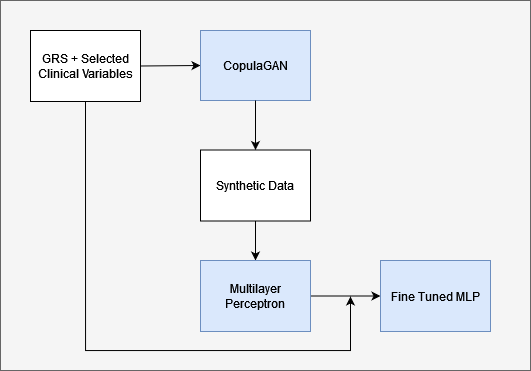

The diagram above was exported from draw.io. Its source (the exported page's mxGraphModel, read from the mxfile embedded in the PNG):
<mxGraphModel dx="836" dy="401" grid="1" gridSize="10" guides="1" tooltips="1" connect="1" arrows="1" fold="1" page="1" pageScale="1" pageWidth="827" pageHeight="1169" math="0" shadow="0">
  <root>
    <mxCell id="0" />
    <mxCell id="1" parent="0" />
    <mxCell id="oEWnOJXQ-fyx9iu2HWSB-48" value="" style="rounded=0;whiteSpace=wrap;html=1;fillColor=#f5f5f5;fontColor=#333333;strokeColor=#666666;" parent="1" vertex="1">
      <mxGeometry x="410" y="180" width="530" height="370" as="geometry" />
    </mxCell>
    <mxCell id="uLiq4Je9I0e7a6Nke4Fm-1" style="edgeStyle=orthogonalEdgeStyle;rounded=0;orthogonalLoop=1;jettySize=auto;html=1;exitX=0.5;exitY=1;exitDx=0;exitDy=0;" edge="1" parent="1" source="oEWnOJXQ-fyx9iu2HWSB-17">
      <mxGeometry relative="1" as="geometry">
        <mxPoint x="760" y="476" as="targetPoint" />
        <Array as="points">
          <mxPoint x="495" y="530" />
          <mxPoint x="760" y="530" />
        </Array>
      </mxGeometry>
    </mxCell>
    <mxCell id="oEWnOJXQ-fyx9iu2HWSB-17" value="GRS + Selected Clinical Variables" style="rounded=0;whiteSpace=wrap;html=1;" parent="1" vertex="1">
      <mxGeometry x="440" y="210" width="110" height="71" as="geometry" />
    </mxCell>
    <mxCell id="oEWnOJXQ-fyx9iu2HWSB-24" value="" style="endArrow=classic;html=1;rounded=0;entryX=0;entryY=0.5;entryDx=0;entryDy=0;exitX=1;exitY=0.5;exitDx=0;exitDy=0;" parent="1" source="oEWnOJXQ-fyx9iu2HWSB-17" target="oEWnOJXQ-fyx9iu2HWSB-27" edge="1">
      <mxGeometry width="50" height="50" relative="1" as="geometry">
        <mxPoint x="560" y="246" as="sourcePoint" />
        <mxPoint x="855" y="190" as="targetPoint" />
      </mxGeometry>
    </mxCell>
    <mxCell id="oEWnOJXQ-fyx9iu2HWSB-27" value="CopulaGAN" style="rounded=0;whiteSpace=wrap;html=1;fillColor=#dae8fc;strokeColor=#6c8ebf;" parent="1" vertex="1">
      <mxGeometry x="610" y="210" width="110" height="70" as="geometry" />
    </mxCell>
    <mxCell id="oEWnOJXQ-fyx9iu2HWSB-36" value="" style="endArrow=classic;html=1;rounded=0;exitX=0.5;exitY=1;exitDx=0;exitDy=0;entryX=0.5;entryY=0;entryDx=0;entryDy=0;" parent="1" edge="1" target="oEWnOJXQ-fyx9iu2HWSB-37" source="oEWnOJXQ-fyx9iu2HWSB-27">
      <mxGeometry width="50" height="50" relative="1" as="geometry">
        <mxPoint x="940" y="410" as="sourcePoint" />
        <mxPoint x="730" y="375" as="targetPoint" />
      </mxGeometry>
    </mxCell>
    <mxCell id="oEWnOJXQ-fyx9iu2HWSB-37" value="Synthetic Data" style="rounded=0;whiteSpace=wrap;html=1;" parent="1" vertex="1">
      <mxGeometry x="610" y="329.5" width="110" height="71" as="geometry" />
    </mxCell>
    <mxCell id="oEWnOJXQ-fyx9iu2HWSB-38" value="" style="endArrow=classic;html=1;rounded=0;exitX=0.5;exitY=1;exitDx=0;exitDy=0;entryX=0.5;entryY=0;entryDx=0;entryDy=0;" parent="1" source="oEWnOJXQ-fyx9iu2HWSB-37" edge="1" target="oEWnOJXQ-fyx9iu2HWSB-39">
      <mxGeometry width="50" height="50" relative="1" as="geometry">
        <mxPoint x="650" y="490" as="sourcePoint" />
        <mxPoint x="675" y="450" as="targetPoint" />
      </mxGeometry>
    </mxCell>
    <mxCell id="oEWnOJXQ-fyx9iu2HWSB-39" value="Multilayer Perceptron" style="rounded=0;whiteSpace=wrap;html=1;fillColor=#dae8fc;strokeColor=#6c8ebf;" parent="1" vertex="1">
      <mxGeometry x="610" y="440" width="110" height="71" as="geometry" />
    </mxCell>
    <mxCell id="oEWnOJXQ-fyx9iu2HWSB-44" value="" style="endArrow=classic;html=1;rounded=0;exitX=1;exitY=0.5;exitDx=0;exitDy=0;entryX=0;entryY=0.5;entryDx=0;entryDy=0;" parent="1" source="oEWnOJXQ-fyx9iu2HWSB-39" edge="1" target="oEWnOJXQ-fyx9iu2HWSB-45">
      <mxGeometry width="50" height="50" relative="1" as="geometry">
        <mxPoint x="580" y="450" as="sourcePoint" />
        <mxPoint x="550" y="480" as="targetPoint" />
      </mxGeometry>
    </mxCell>
    <mxCell id="oEWnOJXQ-fyx9iu2HWSB-45" value="Fine Tuned MLP" style="rounded=0;whiteSpace=wrap;html=1;fillColor=#dae8fc;strokeColor=#6c8ebf;" parent="1" vertex="1">
      <mxGeometry x="790" y="440" width="110" height="71" as="geometry" />
    </mxCell>
  </root>
</mxGraphModel>